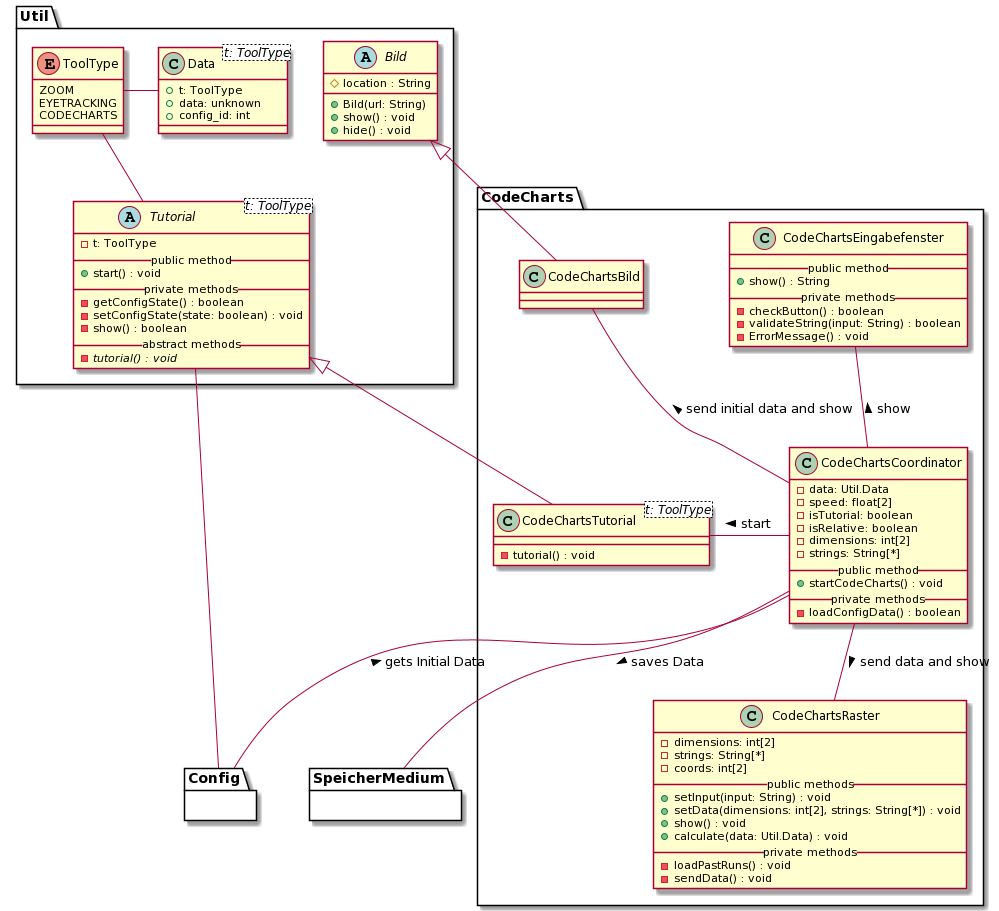

The diagram above was rendered by PlantUML. Its source (embedded in the PNG):
@startuml
' skinparam backgroundColor transparent
'() System #DA70D5
top to bottom direction

package Util {
    ' --- TUTORIAL ---
    abstract Tutorial<t: ToolType> {
        - t: ToolType
        __public method__
        + start() : void
        __private methods__
        - getConfigState() : boolean
        - setConfigState(state: boolean) : void
        - show() : boolean
        __abstract methods__
        - {abstract} tutorial() : void
    }

    enum ToolType {
        ZOOM
        EYETRACKING
        CODECHARTS
    }

    ' Interaktionen
    Tutorial -u- ToolType
    Data -r- ToolType
    Tutorial -d- Config


    ' --- BILD ---

    abstract Bild {
        # location : String
        + Bild(url: String)
        + show() : void
        + hide() : void
    }

    class Data<t: ToolType> {
        + t: ToolType
        + data: unknown
        + config_id: int
    }
}

' === CODE CHARTS ===
package CodeCharts {

    ' CodeCharts Tutorial
    class CodeChartsTutorial<t: ToolType> {
        - tutorial() : void
    }

    ' CodeCharts Coordinator
    class CodeChartsCoordinator {
        - data: Util.Data
        - speed: float[2]
        - isTutorial: boolean
        - isRelative: boolean
        - dimensions: int[2]
        - strings: String[*]
        __public method__
        + startCodeCharts() : void
        __private methods__
        - loadConfigData() : boolean
    }

    ' CodeCharts Bild
    class CodeChartsBild

    ' CodeCharts Raster
    class CodeChartsRaster {
        - dimensions: int[2]
        - strings: String[*]
        - coords: int[2]
        __public methods__
        + setInput(input: String) : void
        + setData(dimensions: int[2], strings: String[*]) : void
        + show() : void
        + calculate(data: Util.Data) : void
        __private methods__
        - loadPastRuns() : void
        - sendData() : void
    }

    ' CodeCharts Eingabefenster
    class CodeChartsEingabefenster {
        __public method__
        + show() : String
        __private methods__
        - checkButton() : boolean
        - validateString(input: String) : boolean
        - ErrorMessage() : void
    }

    ' Vererbungen
    Bild <|-- CodeChartsBild
    Tutorial <|-- CodeChartsTutorial

    ' Interaktionen
    CodeChartsCoordinator -u- CodeChartsBild : > send initial data and show
    CodeChartsCoordinator -d- CodeChartsRaster : > send data and show
    CodeChartsCoordinator -u- CodeChartsEingabefenster : > show
    CodeChartsCoordinator -r- CodeChartsTutorial : > start



    ' Andere Module
    CodeChartsCoordinator -d- SpeicherMedium : > saves Data
    CodeChartsCoordinator -- Config : < gets Initial Data

}

' Blackboxen / Andere Module
package Config {}

package SpeicherMedium {}
@enduml